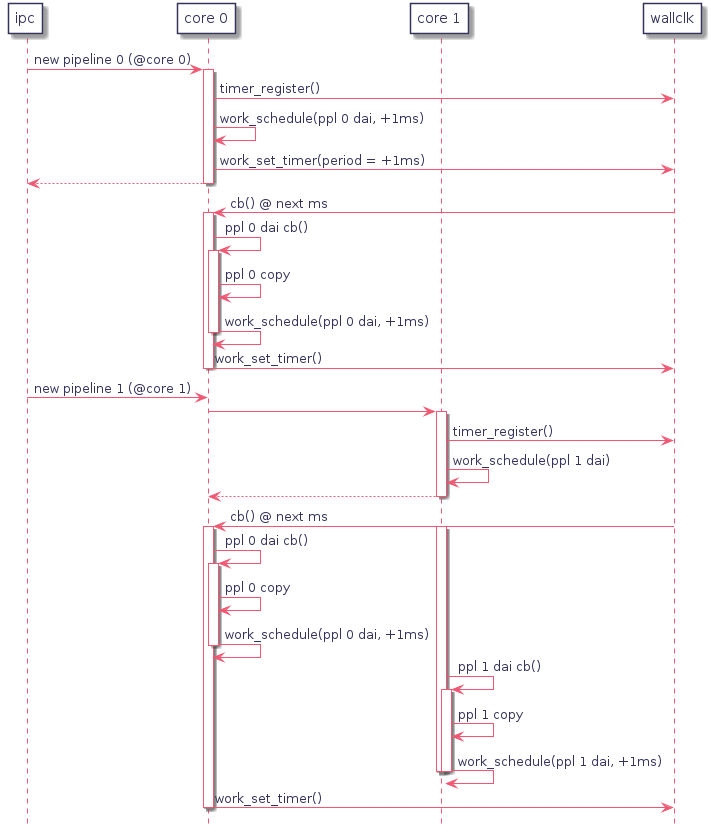

The diagram above was rendered by PlantUML. Its source (embedded in the PNG):
@startuml
hidefootbox
skinparam componentStyle uml2

skinparam defaultFontColor	#33335b

skinparam rectangle {
	color		#d6d6de
	backgroundColor	#ffffff
}

skinparam component {
	backgroundColor	#ffffff
	borderColor	#33335b
	arrowColor	#f05772
}

skinparam interface {
	backgroundColor	#ffffff
	borderColor	#f05772
}

skinparam class {
	backgroundColor	#ffffff
	borderColor	#33335b
	arrowColor	#f05772
}
skinparam stereotypeCBackgroundColor	#6fccdd

skinparam sequence {
	arrowColor		#4a4a86
	lifeLineBorderColor	#f05772
	groupBorderColor	#a1a1ca
	boxBorderColor		#a1a1ca
	dividerBorderColor	#d6d6de
	dividerBorderThickness	1
}
skinparam participant {
	borderColor		#33335b
	backgroundColor		#ffffff
}
skinparam actor {
	borderColor		#33335b
	backgroundColor		#ffffff
}

skinparam state {
	borderColor		#33335b
	backgroundColor		#ffffff
}

skinparam node {
	backgroundColor		#ffffff
}

skinparam note {
	backgroundColor 	#f6ed80
	borderColor		#d6d6de
}

skinparam activity {
	borderColor		#33335b
	backgroundColor		#ffffff
}

skinparam activityDiamond {
	borderColor		#33335b
	backgroundColor		#ffffff
}

skinparam arrowColor	#f05772
skinparam maxMessageSize 400
skinparam BoxPadding 4
participant ipc
participant "core 0" as core_0
participant "core 1" as core_1
participant wallclk

ipc -> core_0 : new pipeline 0 (@core 0)
   activate core_0
   core_0 -> wallclk : timer_register()
   core_0 -> core_0 : work_schedule(ppl 0 dai, +1ms)
   core_0 -> wallclk : work_set_timer(period = +1ms)
ipc <-- core_0
deactivate core_0

wallclk -> core_0 : cb() @ next ms
   activate core_0
   core_0 -> core_0 : ppl 0 dai cb()
      activate core_0
         core_0 -> core_0 : ppl 0 copy
         core_0 -> core_0 : work_schedule(ppl 0 dai, +1ms)
      deactivate core_0
   core_0 -> wallclk : work_set_timer()
   deactivate core_0

ipc -> core_0 : new pipeline 1 (@core 1)
   core_0 -> core_1
   activate core_1
      core_1 -> wallclk : timer_register()
      core_1 -> core_1 : work_schedule(ppl 1 dai)
   core_0 <-- core_1
   deactivate core_1

wallclk -> core_0 : cb() @ next ms
   activate core_0
   activate core_1
   core_0 -> core_0 : ppl 0 dai cb()
      activate core_0
         core_0 -> core_0 : ppl 0 copy
         core_0 -> core_0 : work_schedule(ppl 0 dai, +1ms)
      deactivate core_0
   core_1 -> core_1 : ppl 1 dai cb()
      activate core_1
         core_1 -> core_1 : ppl 1 copy
         core_1 -> core_1 : work_schedule(ppl 1 dai, +1ms)
      deactivate core_1
   deactivate core_1
   core_0 -> wallclk : work_set_timer()
   deactivate core_0

@enduml